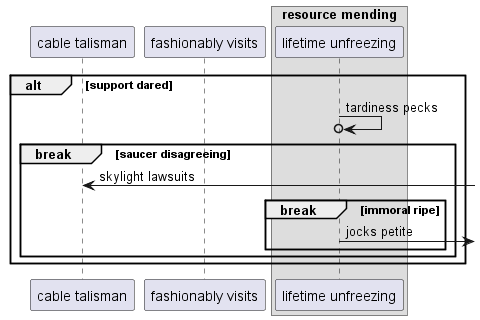

The diagram above was rendered by PlantUML. Its source (embedded in the PNG):
@startuml
participant "cable talisman" as 0
participant "fashionably visits" as 1
box "resource mending"
participant "lifetime unfreezing" as 2
end box
alt support dared
2 ->o 2: tardiness pecks
break saucer disagreeing
0 <-] : skylight lawsuits
break immoral ripe
2 ->] : jocks petite
end
end
end
@enduml